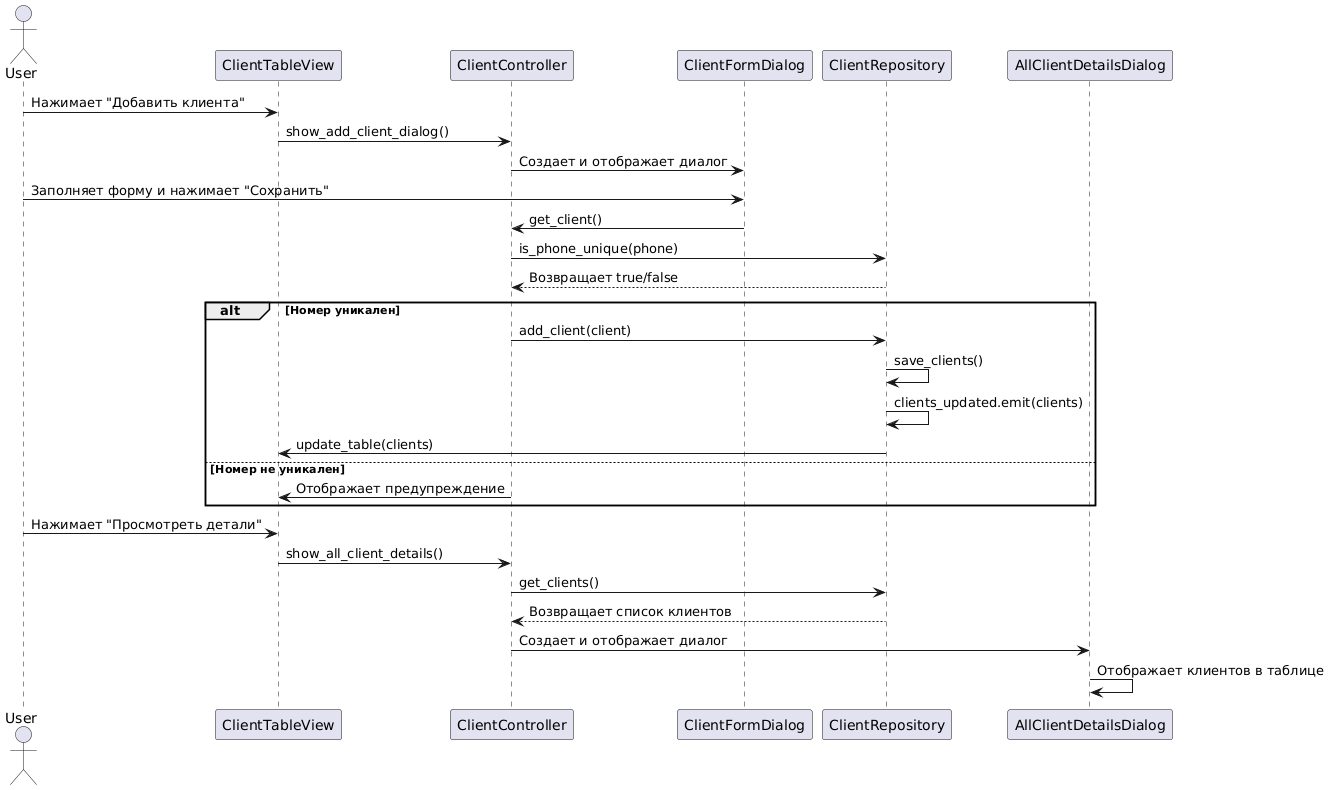

The diagram above was rendered by PlantUML. Its source (embedded in the PNG):
@startuml
actor User
participant "ClientTableView" as CTV
participant "ClientController" as CC
participant "ClientFormDialog" as CFD
participant "ClientRepository" as CR
participant "AllClientDetailsDialog" as ACDD

User -> CTV: Нажимает "Добавить клиента"
CTV -> CC: show_add_client_dialog()
CC -> CFD: Создает и отображает диалог
User -> CFD: Заполняет форму и нажимает "Сохранить"
CFD -> CC: get_client()
CC -> CR: is_phone_unique(phone)
CR --> CC: Возвращает true/false
alt Номер уникален
    CC -> CR: add_client(client)
    CR -> CR: save_clients()
    CR -> CR: clients_updated.emit(clients)
    CR -> CTV: update_table(clients)
else Номер не уникален
    CC -> CTV: Отображает предупреждение
end

User -> CTV: Нажимает "Просмотреть детали"
CTV -> CC: show_all_client_details()
CC -> CR: get_clients()
CR --> CC: Возвращает список клиентов
CC -> ACDD: Создает и отображает диалог
ACDD -> ACDD: Отображает клиентов в таблице
@enduml